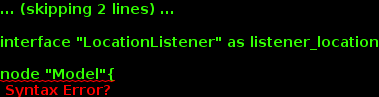

The diagram above was rendered by PlantUML. Its source (embedded in the PNG):
@startuml
skinparam componentStyle uml2

interface "LocationListener" as listener_location

node "Model"{
interface "AuthenticationHandler" as auth_interface
interface "PatientsHandler" as patient_interface

database "SQLite test implementation" {
component "AuthenticationHelper" as auth_helper
component "PatientsHelper" as patient_helper
component "DBSetup"
}

auth_helper -> auth_interface
patient_helper -> patient_interface
}

node "Controller" {
interface "PatientListener" as listener_patient
component "PatientService" as service

service - listener_patient
service -> listener_location
service -> patient_helper
}

node "View" {
component "PatientsAdapter" as adapter
component "PatientDisplay" as display
component "PatientOptions" as options
component "PatientListFragment" as list

list -> adapter
list -> display
list -> options

adapter --> listener_patient

}

@enduml